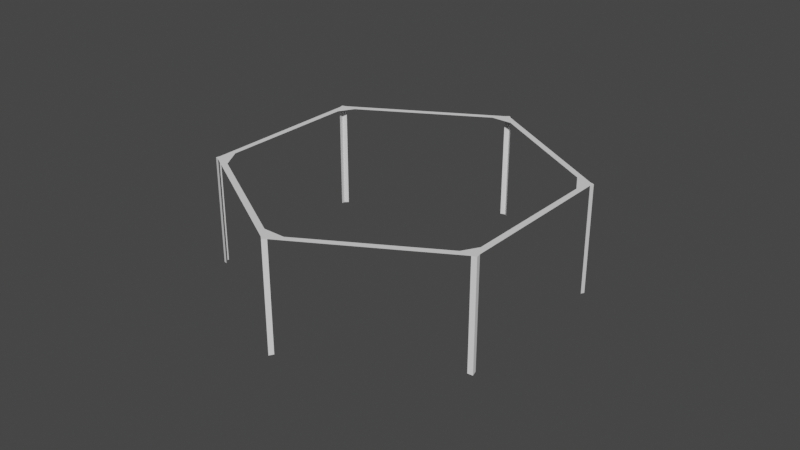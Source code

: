 # Source: HexBorder.blend  (saved by Blender 3.3.6; exported with 4.5.12 LTS)
import bpy
from mathutils import Matrix  # noqa: F401  (used for matrix-valued properties, if any)

bpy.ops.wm.read_factory_settings(use_empty=True)
scene = bpy.context.scene
scene.name = 'Scene'

# ---- collections
col_collection = bpy.data.collections.new('Collection'); scene.collection.children.link(col_collection)

# ---- world
world_world = bpy.data.worlds.new('World'); scene.world = world_world
world_world.use_nodes = True; world_world.node_tree.nodes.clear()
_N = world_world.node_tree.nodes; _L = world_world.node_tree.links
n0 = _N.new('ShaderNodeOutputWorld'); n0.name = 'World Output'; n0.location = (300, 300)
n1 = _N.new('ShaderNodeBackground'); n1.name = 'Background'; n1.location = (10, 300)
n1.inputs[0].default_value = (0.05088, 0.05088, 0.05088, 1.0)
_L.new(n1.outputs[0], n0.inputs[0])
n0.is_active_output = True
world_world.color = (0.05088, 0.05088, 0.05088)
world_world.use_sun_shadow = False
world_world.sun_shadow_jitter_overblur = 0.0

# ---- meshes
me_cylinder = bpy.data.meshes.new('Cylinder')
me_cylinder.from_pydata([(0.5124, 0.8446, -0.6372), (0.4752, 0.866, -0.6372), (-0.4752, 0.866, -0.6372), (-0.5124, 0.8446, -0.6372), (-0.9876, 0.02145, -0.6372), (-0.9876, -0.02145, -0.6372), (-0.5124, -0.8446, -0.6372), (-0.4752, -0.866, -0.6372), (0.4752, -0.866, -0.6372), (0.5124, -0.8446, -0.6372), (0.9876, -0.02145, -0.6372), (0.9876, 0.02145, -0.6372), (0.9876, 0.02145, 0.001289), (0.9876, -0.02145, 0.001289), (0.5124, -0.8446, 0.001289), (0.4752, -0.866, 0.001289), (-0.4752, -0.866, 0.001289), (-0.5124, -0.8446, 0.001289), (-0.9876, -0.02145, 0.001289), (-0.9876, 0.02145, 0.001289), (-0.5124, 0.8446, 0.001289), (-0.4752, 0.866, 0.001289), (0.4752, 0.866, 0.001289), (0.5124, 0.8446, 0.001289), (0.418, -0.8285, 0.001289), (0.5085, -0.7762, 0.001289), (0.9202, -0.06988, 0.001289), (0.9202, 0.06988, 0.001289), (-0.5166, -0.7668, 0.001289), (-0.4057, -0.8308, 0.001289), (-0.9202, 0.06988, 0.001289), (-0.9202, -0.06988, 0.001289), (-0.418, 0.8285, 0.001289), (-0.5085, 0.7762, 0.001289), (0.5166, 0.7668, 0.001289), (0.4057, 0.8308, 0.001289), (1.006, 0.0, -0.6432), (1.006, 0.0, 0.001289), (0.9202, 5.96e-08, 0.001289), (0.5031, 0.8715, -0.6432), (0.4612, 0.7988, 0.001289), (0.5031, 0.8715, 0.001289), (-0.5031, 0.8715, -0.6432), (-0.4632, 0.8023, 0.001289), (-0.5031, 0.8715, 0.001289), (-1.006, 0.0, -0.6432), (-0.9202, -5.96e-08, 0.001289), (-1.006, 0.0, 0.001289), (-0.5031, -0.8715, -0.6432), (-0.4612, -0.7988, 0.001289), (-0.5031, -0.8715, 0.001289), (0.5031, -0.8715, -0.6432), (0.4632, -0.8023, 0.001289), (0.5031, -0.8715, 0.001289)], [], [(34, 27, 12, 23), (28, 31, 18, 17), (30, 33, 20, 19), (32, 35, 22, 21), (53, 15, 8, 51), (24, 29, 16, 15), (37, 38, 26, 13), (52, 53, 14, 25), (49, 50, 16, 29), (46, 47, 18, 31), (43, 44, 20, 33), (40, 41, 22, 35), (26, 25, 14, 13), (41, 23, 0, 39), (37, 13, 10, 36), (44, 21, 2, 42), (47, 19, 4, 45), (50, 17, 6, 48), (12, 37, 36, 11), (12, 27, 38, 37), (22, 41, 39, 1), (34, 23, 41, 40), (20, 44, 42, 3), (32, 21, 44, 43), (18, 47, 45, 5), (30, 19, 47, 46), (16, 50, 48, 7), (28, 17, 50, 49), (24, 15, 53, 52), (14, 53, 51, 9)])
_uv = me_cylinder.uv_layers.new(name='UVMap')
_uv.uv.foreach_set('vector', [0.0, 0.0, 0.0, 0.0, 0.0, 0.0, 0.0, 0.0, 0.0, 0.0, 0.0, 0.0, 0.0, 0.0, 0.0, 0.0, 0.0, 0.0, 0.0, 0.0, 0.0, 0.0, 0.0, 0.0, 0.0, 0.0, 0.0, 0.0, 0.0, 0.0, 0.0, 0.0, 0.0, 0.0, 0.0, 0.0, 0.0, 0.0, 0.0, 0.0, 0.0, 0.0, 0.0, 0.0, 0.0, 0.0, 0.0, 0.0, 0.0, 0.0, 0.0, 0.0, 0.0, 0.0, 0.0, 0.0, 0.0, 0.0, 0.0, 0.0, 0.0, 0.0, 0.0, 0.0, 0.0, 0.0, 0.0, 0.0, 0.0, 0.0, 0.0, 0.0, 0.0, 0.0, 0.0, 0.0, 0.0, 0.0, 0.0, 0.0, 0.0, 0.0, 0.0, 0.0, 0.0, 0.0, 0.0, 0.0, 0.0, 0.0, 0.0, 0.0, 0.0, 0.0, 0.0, 0.0, 0.0, 0.0, 0.0, 0.0, 0.0, 0.0, 0.0, 0.0, 0.0, 0.0, 0.0, 0.0, 0.0, 0.0, 0.0, 0.0, 0.0, 0.0, 0.0, 0.0, 0.0, 0.0, 0.0, 0.0, 0.0, 0.0, 0.0, 0.0, 0.0, 0.0, 0.0, 0.0, 0.0, 0.0, 0.0, 0.0, 0.0, 0.0, 0.0, 0.0, 0.0, 0.0, 0.0, 0.0, 0.0, 0.0, 0.0, 0.0, 0.0, 0.0, 0.0, 0.0, 0.0, 0.0, 0.0, 0.0, 0.0, 0.0, 0.0, 0.0, 0.0, 0.0, 0.0, 0.0, 0.0, 0.0, 0.0, 0.0, 0.0, 0.0, 0.0, 0.0, 0.0, 0.0, 0.0, 0.0, 0.0, 0.0, 0.0, 0.0, 0.0, 0.0, 0.0, 0.0, 0.0, 0.0, 0.0, 0.0, 0.0, 0.0, 0.0, 0.0, 0.0, 0.0, 0.0, 0.0, 0.0, 0.0, 0.0, 0.0, 0.0, 0.0, 0.0, 0.0, 0.0, 0.0, 0.0, 0.0, 0.0, 0.0, 0.0, 0.0, 0.0, 0.0, 0.0, 0.0, 0.0, 0.0, 0.0, 0.0, 0.0, 0.0, 0.0, 0.0, 0.0, 0.0, 0.0, 0.0, 0.0, 0.0, 0.0, 0.0, 0.0, 0.0, 0.0, 0.0, 0.0, 0.0, 0.0, 0.0, 0.0, 0.0, 0.0, 0.0])
me_cylinder.update()

# ---- objects
ob_cylinder = bpy.data.objects.new('Cylinder', me_cylinder)

# ---- transforms, parenting, visibility, modifiers, constraints
ob_cylinder.location = (0.0, 0.0, 0.0)
ob_cylinder.rotation_euler = (0.0, -0.0, 0.5236)
_m = ob_cylinder.modifiers.new('Triangulate', 'TRIANGULATE')

# ---- collection membership
col_collection.objects.link(ob_cylinder)

# ---- scene / render settings (as saved in the file)
scene.frame_start = 1; scene.frame_end = 250; scene.frame_set(1)
scene.render.engine = 'BLENDER_EEVEE_NEXT'
scene.cycles.sampling_pattern = 'TABULATED_SOBOL'
scene.cycles.use_light_tree = False
scene.view_settings.view_transform = 'Filmic'
bpy.context.view_layer.update()

# ---- added for rendering (the .blend has no active camera and no usable light): camera, sun
cam_auto = bpy.data.cameras.new('AutoCamera')
cam_auto.lens = 50.0
cam_auto.sensor_width = 36.0
cam_auto.clip_end = 1000.0
ob_auto_camera = bpy.data.objects.new('AutoCamera', cam_auto)
scene.collection.objects.link(ob_auto_camera)
ob_auto_camera.location = (3.40942, -4.0913, 2.40658)
ob_auto_camera.rotation_euler = (1.09748, -7.21219e-08, 0.694738)
scene.camera = ob_auto_camera
light_auto_sun = bpy.data.lights.new('AutoSun', 'SUN')
light_auto_sun.energy = 3.0
light_auto_sun.angle = 0.0523599
ob_auto_sun = bpy.data.objects.new('AutoSun', light_auto_sun)
scene.collection.objects.link(ob_auto_sun)
ob_auto_sun.rotation_euler = (0.872665, 0.174533, 0.523599)
bpy.context.view_layer.update()
